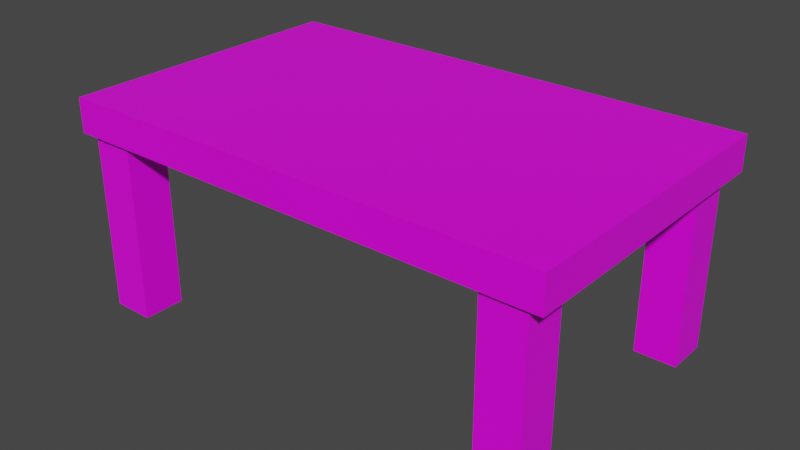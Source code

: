# Source: table.blend  (saved by Blender 2.80.75; exported with 4.5.12 LTS)
import bpy
from mathutils import Matrix  # noqa: F401  (used for matrix-valued properties, if any)

bpy.ops.wm.read_factory_settings(use_empty=True)
scene = bpy.context.scene
scene.name = 'Scene'

# ---- collections
col_collection = bpy.data.collections.new('Collection'); scene.collection.children.link(col_collection)

# ---- images (referenced by path relative to the original .blend; pixels are not part of the script)
import os
ASSET_DIR = os.environ.get("B2B_ASSET_DIR", "")  # directory of the original .blend (textures are referenced by path, not embedded)
HERE = os.path.dirname(os.path.abspath(__file__))  # packed textures are extracted next to this script under _unpacked/

def load_image(name, relpath, width, height, colorspace="sRGB"):
    """Load a texture the original file referenced (path relative to the .blend, or extracted next to this script)."""
    p = next((c for c in (os.path.join(HERE, relpath), os.path.join(ASSET_DIR, relpath)) if relpath and os.path.exists(c)), "")
    if p:
        img = bpy.data.images.load(p, check_existing=True)
        img.name = name
    else:  # same state as the original file: an image datablock whose file is absent (Cycles renders it pink)
        img = bpy.data.images.new(name, width, height)
        img.source = "FILE"
        img.filepath = "//" + (relpath or name)
    img.colorspace_settings.name = colorspace
    return img
img_clopay_garage_color_samples_light_cedar_in_teak_085_64_1000_jpg = load_image('clopay-garage-color-samples-light-cedar-in-teak-085-64_1000.jpg', 'clopay-garage-color-samples-light-cedar-in-teak-085-64_1000.jpg', 1024, 1024, 'sRGB')

# ---- materials (node trees are filled in below, after node groups)
mat_material = bpy.data.materials.new('Material')
mat_material.alpha_threshold = 0.0
mat_material.use_transparent_shadow = False
mat_material.line_color = (0.0, 0.0, 0.0, 1.0)

# ---- material node trees
mat_material.use_nodes = True; mat_material.node_tree.nodes.clear()
_N = mat_material.node_tree.nodes; _L = mat_material.node_tree.links
n0 = _N.new('ShaderNodeOutputMaterial'); n0.name = 'Material Output'; n0.location = (300, 300)
n1 = _N.new('ShaderNodeBsdfPrincipled'); n1.name = 'Principled BSDF'; n1.location = (10, 300)
n1.distribution = 'GGX'
n1.subsurface_method = 'BURLEY'
n1.inputs[2].default_value = 0.4
n1.inputs[3].default_value = 1.45
n1.inputs[27].default_value = (0.0, 0.0, 0.0, 1.0)
n1.inputs[28].default_value = 1.0
n2 = _N.new('ShaderNodeTexImage'); n2.name = 'Image Texture'; n2.location = (-280, 275)
n2.image = img_clopay_garage_color_samples_light_cedar_in_teak_085_64_1000_jpg
_L.new(n1.outputs[0], n0.inputs[0])
_L.new(n2.outputs[0], n1.inputs[0])
n0.is_active_output = True

# ---- world
world_world = bpy.data.worlds.new('World'); scene.world = world_world
world_world.use_nodes = True; world_world.node_tree.nodes.clear()
_N = world_world.node_tree.nodes; _L = world_world.node_tree.links
n0 = _N.new('ShaderNodeOutputWorld'); n0.name = 'World Output'; n0.location = (300, 300)
n1 = _N.new('ShaderNodeBackground'); n1.name = 'Background'; n1.location = (10, 300)
n1.inputs[0].default_value = (0.05088, 0.05088, 0.05088, 1.0)
_L.new(n1.outputs[0], n0.inputs[0])
n0.is_active_output = True
world_world.color = (0.05088, 0.05088, 0.05088)
world_world.use_sun_shadow = False
world_world.sun_shadow_jitter_overblur = 0.0

# ---- meshes
me_cube_004 = bpy.data.meshes.new('Cube.004')
me_cube_004.from_pydata([(-1.0, -1.0, -1.0), (-1.0, -1.0, 1.0), (-1.0, 1.0, -1.0), (-1.0, 1.0, 1.0), (1.0, -1.0, -1.0), (1.0, -1.0, 1.0), (1.0, 1.0, -1.0), (1.0, 1.0, 1.0), (-0.9422, 0.6876, 0.9019), (-0.9422, 0.6876, 11.43), (-0.9422, 0.9669, 0.9019), (-0.9422, 0.9669, 11.43), (-0.7723, 0.6876, 0.9019), (-0.7723, 0.6876, 11.43), (-0.7723, 0.9669, 0.9019), (-0.7723, 0.9669, 11.43), (-0.9422, -0.9612, 0.9019), (-0.9422, -0.9612, 11.43), (-0.9422, -0.6819, 0.9019), (-0.9422, -0.6819, 11.43), (-0.7723, -0.9612, 0.9019), (-0.7723, -0.9612, 11.43), (-0.7723, -0.6819, 0.9019), (-0.7723, -0.6819, 11.43), (0.7817, -0.9612, 0.9019), (0.7817, -0.9612, 11.43), (0.7817, -0.6819, 0.9019), (0.7817, -0.6819, 11.43), (0.9516, -0.9612, 0.9019), (0.9516, -0.9612, 11.43), (0.9516, -0.6819, 0.9019), (0.9516, -0.6819, 11.43), (0.7817, 0.6822, 0.9019), (0.7817, 0.6822, 11.43), (0.7817, 0.9615, 0.9019), (0.7817, 0.9615, 11.43), (0.9516, 0.6822, 0.9019), (0.9516, 0.6822, 11.43), (0.9516, 0.9615, 0.9019), (0.9516, 0.9615, 11.43)], [], [(0, 1, 3, 2), (2, 3, 7, 6), (6, 7, 5, 4), (4, 5, 1, 0), (2, 6, 4, 0), (7, 3, 1, 5), (8, 10, 14, 12), (11, 15, 14, 10), (15, 13, 12, 14), (13, 15, 11, 9), (9, 11, 10, 8), (13, 9, 8, 12), (16, 18, 22, 20), (19, 23, 22, 18), (23, 21, 20, 22), (21, 23, 19, 17), (17, 19, 18, 16), (21, 17, 16, 20), (24, 26, 30, 28), (27, 31, 30, 26), (31, 29, 28, 30), (29, 31, 27, 25), (25, 27, 26, 24), (29, 25, 24, 28), (32, 34, 38, 36), (35, 39, 38, 34), (39, 37, 36, 38), (37, 39, 35, 33), (33, 35, 34, 32), (37, 33, 32, 36)])
_uv = me_cube_004.uv_layers.new(name='UVMap')
_uv.uv.foreach_set('vector', [0.4169, 0.1901, 0.2085, 0.1901, 0.2085, 2.266e-08, 0.4169, 0.0, 0.2085, 0.3801, 2.485e-08, 0.3801, 0.0, 0.1901, 0.2085, 0.1901, 0.2085, 0.1901, 8.077e-08, 0.1901, 0.0, 5.098e-08, 0.2085, 0.0, 0.2085, 0.3801, 0.2085, 0.1901, 0.4169, 0.1901, 0.4169, 0.3801, 0.6254, 0.1901, 0.4169, 0.1901, 0.4169, 1.699e-08, 0.6254, 0.0, 0.2085, 0.3801, 0.2085, 0.5702, 3.106e-08, 0.5702, 0.0, 0.3801, 0.4169, 0.2166, 0.4169, 0.1901, 0.4346, 0.1901, 0.4346, 0.2166, 0.9646, 0.0, 0.9823, 0.0, 0.9823, 1.0, 0.9646, 1.0, 0.8001, 1.0, 0.771, 1.0, 0.771, 0.0, 0.8001, 1.699e-08, 0.4346, 0.2166, 0.4346, 0.2431, 0.4169, 0.2431, 0.4169, 0.2166, 0.6836, 0.0, 0.7127, 0.0, 0.7127, 1.0, 0.6836, 1.0, 0.876, 0.0, 0.8937, 0.0, 0.8937, 1.0, 0.876, 1.0, 0.4169, 0.3228, 0.4169, 0.2962, 0.4346, 0.2962, 0.4346, 0.3228, 0.9823, 0.0, 1.0, 0.0, 1.0, 1.0, 0.9823, 1.0, 0.8292, 1.0, 0.8001, 1.0, 0.8001, 0.0, 0.8292, 0.0, 0.4346, 0.3758, 0.4346, 0.4024, 0.4169, 0.4024, 0.4169, 0.3758, 0.7127, 0.0, 0.7418, 0.0, 0.7418, 1.0, 0.7127, 1.0, 0.8583, 0.0, 0.876, 0.0, 0.876, 1.0, 0.8583, 1.0, 0.4169, 0.3493, 0.4169, 0.3228, 0.4346, 0.3228, 0.4346, 0.3493, 0.9469, 0.0, 0.9646, 0.0, 0.9646, 1.0, 0.9469, 1.0, 0.8583, 1.0, 0.8292, 1.0, 0.8292, 0.0, 0.8583, 0.0, 0.4346, 0.3493, 0.4346, 0.3758, 0.4169, 0.3758, 0.4169, 0.3493, 0.6545, 0.0, 0.6836, 0.0, 0.6836, 1.0, 0.6545, 1.0, 0.9114, 0.0, 0.9291, 0.0, 0.9291, 1.0, 0.9114, 1.0, 0.4169, 0.2697, 0.4169, 0.2431, 0.4346, 0.2431, 0.4346, 0.2697, 0.9291, 0.0, 0.9469, 0.0, 0.9469, 1.0, 0.9291, 1.0, 0.771, 1.0, 0.7418, 1.0, 0.7418, 0.0, 0.771, 0.0, 0.4346, 0.2697, 0.4346, 0.2962, 0.4169, 0.2962, 0.4169, 0.2697, 0.6254, 0.0, 0.6545, 0.0, 0.6545, 1.0, 0.6254, 1.0, 0.8937, 0.0, 0.9114, 0.0, 0.9114, 1.0, 0.8937, 1.0])
me_cube_004.materials.append(mat_material)
me_cube_004.use_remesh_preserve_volume = False
me_cube_004.use_remesh_preserve_attributes = False
me_cube_004.use_mirror_vertex_groups = False
me_cube_004.update()

# ---- objects
ob_table = bpy.data.objects.new('Table', me_cube_004)

# ---- transforms, parenting, visibility, modifiers, constraints
ob_table.location = (2.861, 1.651, 1.673)
ob_table.scale = (-3.301, -2.009, -0.228)
ob_table.lineart.crease_threshold = 0.0

# ---- collection membership
col_collection.objects.link(ob_table)

# ---- scene / render settings (as saved in the file)
scene.frame_start = 1; scene.frame_end = 250; scene.frame_set(1)
scene.render.engine = 'BLENDER_EEVEE_NEXT'
scene.cycles.use_denoising = False
scene.cycles.samples = 128
scene.cycles.sampling_pattern = 'TABULATED_SOBOL'
scene.cycles.use_adaptive_sampling = False
scene.cycles.use_light_tree = False
scene.view_settings.view_transform = 'Filmic'
bpy.context.view_layer.update()

# ---- added for rendering (the .blend has no active camera and no usable light): camera, sun
cam_auto = bpy.data.cameras.new('AutoCamera')
cam_auto.lens = 50.0
cam_auto.sensor_width = 36.0
cam_auto.clip_end = 1000.0
ob_auto_camera = bpy.data.objects.new('AutoCamera', cam_auto)
scene.collection.objects.link(ob_auto_camera)
ob_auto_camera.location = (10.4775, -7.48871, 6.57741)
ob_auto_camera.rotation_euler = (1.09748, -7.21219e-08, 0.694738)
scene.camera = ob_auto_camera
light_auto_sun = bpy.data.lights.new('AutoSun', 'SUN')
light_auto_sun.energy = 3.0
light_auto_sun.angle = 0.0523599
ob_auto_sun = bpy.data.objects.new('AutoSun', light_auto_sun)
scene.collection.objects.link(ob_auto_sun)
ob_auto_sun.rotation_euler = (0.872665, 0.174533, 0.523599)
bpy.context.view_layer.update()
